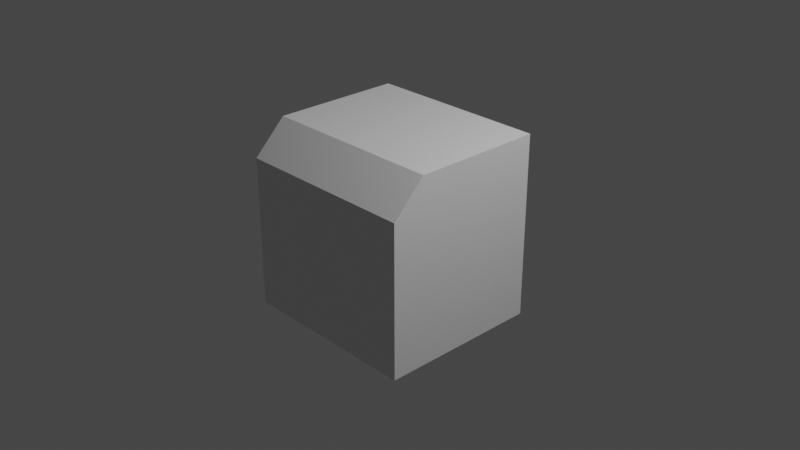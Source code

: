 # Source: MultiFTotal.blend  (saved by Blender 3.2.14; exported with 4.5.12 LTS)
import bpy
from mathutils import Matrix  # noqa: F401  (used for matrix-valued properties, if any)

bpy.ops.wm.read_factory_settings(use_empty=True)
scene = bpy.context.scene
scene.name = 'Scene'

# ---- collections
col_collection = bpy.data.collections.new('Collection'); scene.collection.children.link(col_collection)

# ---- materials (node trees are filled in below, after node groups)
mat_material = bpy.data.materials.new('Material')
mat_material.alpha_threshold = 0.0
mat_material.use_transparent_shadow = False
mat_material.line_color = (0.0, 0.0, 0.0, 1.0)

# ---- material node trees
mat_material.use_nodes = True; mat_material.node_tree.nodes.clear()
_N = mat_material.node_tree.nodes; _L = mat_material.node_tree.links
n0 = _N.new('ShaderNodeOutputMaterial'); n0.name = 'Material Output'; n0.location = (300, 300)
n1 = _N.new('ShaderNodeBsdfPrincipled'); n1.name = 'Principled BSDF'; n1.location = (10, 300)
n1.distribution = 'GGX'
n1.subsurface_method = 'RANDOM_WALK_SKIN'
n1.inputs[2].default_value = 0.4
n1.inputs[3].default_value = 1.45
n1.inputs[27].default_value = (0.0, 0.0, 0.0, 1.0)
n1.inputs[28].default_value = 1.0
_L.new(n1.outputs[0], n0.inputs[0])
n0.is_active_output = True

# ---- world
world_world = bpy.data.worlds.new('World'); scene.world = world_world
world_world.use_nodes = True; world_world.node_tree.nodes.clear()
_N = world_world.node_tree.nodes; _L = world_world.node_tree.links
n0 = _N.new('ShaderNodeOutputWorld'); n0.name = 'World Output'; n0.location = (300, 300)
n1 = _N.new('ShaderNodeBackground'); n1.name = 'Background'; n1.location = (10, 300)
n1.inputs[0].default_value = (0.05088, 0.05088, 0.05088, 1.0)
_L.new(n1.outputs[0], n0.inputs[0])
n0.is_active_output = True
world_world.color = (0.05088, 0.05088, 0.05088)
world_world.use_sun_shadow = False
world_world.sun_shadow_jitter_overblur = 0.0

# ---- cameras
cam_camera = bpy.data.cameras.new('Camera')
cam_camera.clip_end = 100.0
cam_camera.ortho_scale = 7.314

# ---- lights
light_light = bpy.data.lights.new('Light', 'POINT')
light_light.transmission_factor = 0.0
light_light.energy = 1000.0
light_light.shadow_soft_size = 0.1
light_light.shadow_maximum_resolution = 0.006
light_light.use_absolute_resolution = True

# ---- meshes
me_cube = bpy.data.meshes.new('Cube')
me_cube.from_pydata([(1.0, -1.0, -1.0), (-1.0, -1.0, -1.0), (0.7801, 1.0, 0.7801), (1.0, 0.7801, 1.0), (0.7801, 1.0, -0.7801), (1.0, 0.7801, -1.0), (-0.7801, 1.0, 0.7801), (-1.0, 0.7801, 1.0), (-0.7801, 1.0, -0.7801), (-1.0, 0.7801, -1.0), (1.0, -0.6477, 1.0), (1.0, -1.0, 0.6477), (-1.0, -1.0, 0.6477), (-1.0, -0.6477, 1.0), (1.0, -0.4335, 1.0), (-1.0, -0.4335, 1.0), (1.0, -1.0, 0.4829), (-1.0, -1.0, 0.4829), (1.0, -1.0, 0.1122), (-1.0, -1.0, 0.1122), (1.0, -0.008748, 1.0), (-1.0, -0.008748, 1.0)], [], [(9, 5, 0, 1), (14, 15, 13, 10), (1, 19, 21, 7, 9), (16, 11, 12, 17), (5, 9, 8, 4), (3, 5, 4, 2), (6, 8, 9, 7), (7, 3, 2, 6), (8, 6, 2, 4), (10, 13, 12, 11), (5, 3, 20, 18, 0), (0, 18, 19, 1), (3, 7, 21, 20), (16, 14, 10, 11), (15, 17, 12, 13)])
_uv = me_cube.uv_layers.new(name='UVMap')
_uv.uv.foreach_set('vector', [0.125, 0.5275, 0.375, 0.5275, 0.375, 0.75, 0.125, 0.75, 0.625, 0.6792, 0.875, 0.6792, 0.875, 0.706, 0.625, 0.706, 0.375, 0.0, 0.514, 0.0, 0.625, 0.1239, 0.625, 0.2225, 0.375, 0.2225, 0.5604, 0.75, 0.581, 0.75, 0.581, 1.0, 0.5604, 1.0, 0.375, 0.5, 0.375, 0.25, 0.4025, 0.2775, 0.4025, 0.4725, 0.625, 0.5275, 0.375, 0.5275, 0.4025, 0.4725, 0.5975, 0.4725, 0.5975, 0.2775, 0.4025, 0.2775, 0.375, 0.2225, 0.625, 0.2225, 0.625, 0.25, 0.625, 0.5, 0.5975, 0.4725, 0.5975, 0.2775, 0.4025, 0.2775, 0.5975, 0.2775, 0.5975, 0.4725, 0.4025, 0.4725, 0.625, 0.75, 0.625, 1.0, 0.581, 1.0, 0.581, 0.75, 0.375, 0.5275, 0.625, 0.5275, 0.625, 0.6261, 0.514, 0.75, 0.375, 0.75, 0.375, 0.75, 0.514, 0.75, 0.514, 1.0, 0.375, 1.0, 0.625, 0.5275, 0.875, 0.5275, 0.875, 0.6261, 0.625, 0.6261, 0.5604, 0.75, 0.625, 0.6792, 0.625, 0.706, 0.581, 0.75, 0.625, 0.07081, 0.5604, 0.0, 0.581, 0.0, 0.625, 0.04404])
me_cube.materials.append(mat_material)
me_cube.use_mirror_vertex_groups = False
me_cube.update()
me_cube_001 = bpy.data.meshes.new('Cube.001')
me_cube_001.from_pydata([(1.0, -0.4335, 1.0), (-1.0, -0.4335, 1.0), (1.0, -1.0, 0.4829), (-1.0, -1.0, 0.4829), (1.0, -1.0, 0.1122), (-1.0, -1.0, 0.1122), (1.0, -0.008748, 1.0), (-1.0, -0.008748, 1.0)], [], [(6, 7, 1, 0), (4, 2, 3, 5), (4, 6, 0, 2), (7, 5, 3, 1)])
_uv = me_cube_001.uv_layers.new(name='UVMap')
_uv.uv.foreach_set('vector', [0.625, 0.6261, 0.875, 0.6261, 0.875, 0.6792, 0.625, 0.6792, 0.514, 0.75, 0.5604, 0.75, 0.5604, 1.0, 0.514, 1.0, 0.514, 0.75, 0.625, 0.6261, 0.625, 0.6792, 0.5604, 0.75, 0.625, 0.1239, 0.514, 0.0, 0.5604, 0.0, 0.625, 0.07081])
me_cube_001.materials.append(mat_material)
me_cube_001.use_mirror_vertex_groups = False
me_cube_001.update()

# ---- objects
ob_cube = bpy.data.objects.new('Cube', me_cube)
ob_light = bpy.data.objects.new('Light', light_light)
ob_camera = bpy.data.objects.new('Camera', cam_camera)
ob_cube_001 = bpy.data.objects.new('Cube.001', me_cube_001)

# ---- transforms, parenting, visibility, modifiers, constraints
ob_cube.location = (0.0, 0.0, 0.0)
ob_cube.lock_rotations_4d = False
ob_cube.empty_display_type = 'ARROWS'
ob_cube.lineart.crease_threshold = 0.0
ob_light.location = (4.076, 1.005, 5.904)
ob_light.rotation_euler = (0.6503, 0.05522, 1.866)
ob_light.lock_rotations_4d = False
ob_light.empty_display_type = 'ARROWS'
ob_light.color = (0.0, 0.0, 0.0, 0.0)
ob_light.lineart.crease_threshold = 0.0
ob_camera.location = (7.359, -6.926, 4.958)
ob_camera.rotation_euler = (1.109, 0.0, 0.8149)
ob_camera.lock_rotations_4d = False
ob_camera.empty_display_type = 'ARROWS'
ob_camera.color = (0.0, 0.0, 0.0, 0.0)
ob_camera.display_type = 'WIRE'
ob_camera.lineart.crease_threshold = 0.0
ob_cube_001.location = (0.0, 0.0, 0.0)
ob_cube_001.lock_rotations_4d = False
ob_cube_001.empty_display_type = 'ARROWS'
ob_cube_001.lineart.crease_threshold = 0.0

# ---- collection membership
col_collection.objects.link(ob_cube)
col_collection.objects.link(ob_light)
col_collection.objects.link(ob_camera)
col_collection.objects.link(ob_cube_001)

# ---- scene / render settings (as saved in the file)
scene.camera = ob_camera
scene.frame_start = 1; scene.frame_end = 250; scene.frame_set(1)
scene.render.engine = 'BLENDER_EEVEE_NEXT'
scene.cycles.sampling_pattern = 'TABULATED_SOBOL'
scene.cycles.use_light_tree = False
scene.view_settings.view_transform = 'Filmic'
bpy.context.view_layer.update()
